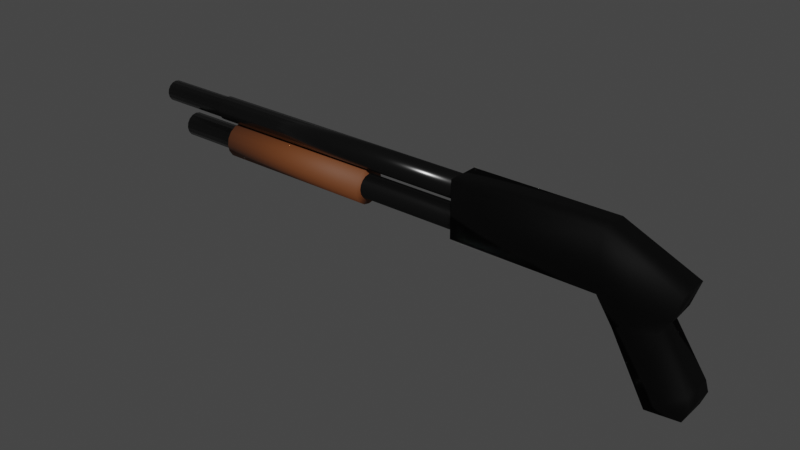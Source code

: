 # Source: shotgun.blend  (saved by Blender 3.5.10; exported with 4.5.12 LTS)
import bpy
from mathutils import Matrix  # noqa: F401  (used for matrix-valued properties, if any)

bpy.ops.wm.read_factory_settings(use_empty=True)
scene = bpy.context.scene
scene.name = 'Scene'

# ---- collections
col_collection = bpy.data.collections.new('Collection'); scene.collection.children.link(col_collection)

# ---- materials (node trees are filled in below, after node groups)
mat_wood = bpy.data.materials.new('Wood')
mat_wood.alpha_threshold = 0.0
mat_wood.use_transparent_shadow = False
mat_wood.roughness = 0.5
mat_wood.line_color = (0.0, 0.0, 0.0, 1.0)
mat_housing = bpy.data.materials.new('Housing')
mat_housing.use_transparent_shadow = False
mat_barrel = bpy.data.materials.new('Barrel')
mat_barrel.use_transparent_shadow = False

# ---- material node trees
mat_wood.use_nodes = True; mat_wood.node_tree.nodes.clear()
_N = mat_wood.node_tree.nodes; _L = mat_wood.node_tree.links
n0 = _N.new('ShaderNodeOutputMaterial'); n0.name = 'Material Output'; n0.location = (300, 300)
n1 = _N.new('ShaderNodeBsdfPrincipled'); n1.name = 'Principled BSDF'; n1.location = (10, 300)
n1.distribution = 'GGX'
n1.subsurface_method = 'RANDOM_WALK_SKIN'
n1.inputs[0].default_value = (0.1413, 0.04032, 0.008422, 1.0)
n1.inputs[2].default_value = 0.6835
n1.inputs[3].default_value = 1.45
n1.inputs[13].default_value = 0.5367
n1.inputs[27].default_value = (0.0, 0.0, 0.0, 1.0)
n1.inputs[28].default_value = 1.0
_L.new(n1.outputs[0], n0.inputs[0])
n0.is_active_output = True
mat_housing.use_nodes = True; mat_housing.node_tree.nodes.clear()
_N = mat_housing.node_tree.nodes; _L = mat_housing.node_tree.links
n0 = _N.new('ShaderNodeBsdfPrincipled'); n0.name = 'Principled BSDF'; n0.location = (10, 300)
n0.distribution = 'GGX'
n0.subsurface_method = 'RANDOM_WALK_SKIN'
n0.inputs[0].default_value = (0.0, 0.0, 0.0, 1.0)
n0.inputs[2].default_value = 0.7294
n0.inputs[3].default_value = 1.45
n0.inputs[13].default_value = 0.1697
n0.inputs[27].default_value = (0.0, 0.0, 0.0, 1.0)
n0.inputs[28].default_value = 1.0
n1 = _N.new('ShaderNodeOutputMaterial'); n1.name = 'Material Output'; n1.location = (300, 300)
_L.new(n0.outputs[0], n1.inputs[0])
n1.is_active_output = True
mat_barrel.use_nodes = True; mat_barrel.node_tree.nodes.clear()
_N = mat_barrel.node_tree.nodes; _L = mat_barrel.node_tree.links
n0 = _N.new('ShaderNodeBsdfPrincipled'); n0.name = 'Principled BSDF'; n0.location = (10, 300)
n0.distribution = 'GGX'
n0.subsurface_method = 'RANDOM_WALK_SKIN'
n0.inputs[0].default_value = (0.01834, 0.01834, 0.01834, 1.0)
n0.inputs[1].default_value = 0.8073
n0.inputs[2].default_value = 0.2064
n0.inputs[3].default_value = 1.45
n0.inputs[13].default_value = 0.8486
n0.inputs[27].default_value = (0.0, 0.0, 0.0, 1.0)
n0.inputs[28].default_value = 1.0
n1 = _N.new('ShaderNodeOutputMaterial'); n1.name = 'Material Output'; n1.location = (300, 300)
_L.new(n0.outputs[0], n1.inputs[0])
n1.is_active_output = True

# ---- world
world_world = bpy.data.worlds.new('World'); scene.world = world_world
world_world.use_nodes = True; world_world.node_tree.nodes.clear()
_N = world_world.node_tree.nodes; _L = world_world.node_tree.links
n0 = _N.new('ShaderNodeOutputWorld'); n0.name = 'World Output'; n0.location = (300, 300)
n1 = _N.new('ShaderNodeBackground'); n1.name = 'Background'; n1.location = (10, 300)
n1.inputs[0].default_value = (0.05088, 0.05088, 0.05088, 1.0)
_L.new(n1.outputs[0], n0.inputs[0])
n0.is_active_output = True
world_world.color = (0.05088, 0.05088, 0.05088)
world_world.use_sun_shadow = False
world_world.sun_shadow_jitter_overblur = 0.0

# ---- meshes
me_cube = bpy.data.meshes.new('Cube')
me_cube.from_pydata([(0.1502, -0.02, 0.03104), (0.1502, 0.02, 0.03104), (0.1502, -0.02, -0.03928), (0.1502, 0.02, -0.03928), (-0.03016, -0.02, 0.03104), (-0.03016, 0.02, 0.03104), (-0.03016, -0.02, -0.03928), (-0.03016, 0.02, -0.03928), (0.2402, -0.02, -0.008963), (0.2402, 0.02, -0.008962), (0.2302, -0.02, -0.03928), (0.2302, 0.02, -0.03928), (0.1702, -0.02, -0.06928), (0.1702, 0.02, -0.06928), (0.2193, -0.02, -0.05845), (0.2193, 0.02, -0.05845), (0.2139, -0.02, -0.1479), (0.2139, 0.02, -0.1479), (0.2574, -0.02, -0.114), (0.2574, 0.02, -0.114), (0.2548, -0.02, -0.1439), (0.2548, 0.02, -0.1439), (0.2613, -0.02, -0.1268), (0.2613, 0.02, -0.1268), (-0.3959, -8.382e-09, 0.02776), (-0.009918, 1.956e-08, 0.02927), (-0.3959, 0.005161, 0.02673), (-0.009918, 0.00574, 0.02813), (-0.3959, 0.009535, 0.02381), (-0.009918, 0.01061, 0.02488), (-0.3959, 0.01246, 0.01943), (-0.009918, 0.01386, 0.02001), (-0.3959, 0.01349, 0.01427), (-0.009918, 0.015, 0.01427), (-0.3959, 0.01246, 0.009111), (-0.009918, 0.01386, 0.008532), (-0.3959, 0.009535, 0.004737), (-0.009918, 0.01061, 0.003665), (-0.3959, 0.005161, 0.001813), (-0.009918, 0.00574, 0.0004138), (-0.3959, -7.218e-09, 0.0007869), (-0.009918, 2.072e-08, -0.000728), (-0.3959, -0.005161, 0.001813), (-0.009918, -0.00574, 0.0004138), (-0.3959, -0.009535, 0.004737), (-0.009918, -0.01061, 0.003665), (-0.3959, -0.01246, 0.009111), (-0.009918, -0.01386, 0.008532), (-0.3959, -0.01349, 0.01427), (-0.009918, -0.015, 0.01427), (-0.3959, -0.01246, 0.01943), (-0.009918, -0.01386, 0.02001), (-0.3959, -0.009535, 0.02381), (-0.009918, -0.01061, 0.02488), (-0.3959, -0.005161, 0.02673), (-0.009918, -0.00574, 0.02813), (-0.3959, -9.08e-09, 0.02927), (-0.3959, 0.00574, 0.02813), (-0.3959, 0.01061, 0.02488), (-0.3959, 0.01386, 0.02001), (-0.3959, 0.015, 0.01427), (-0.3959, 0.01386, 0.008532), (-0.3959, 0.01061, 0.003665), (-0.3959, 0.00574, 0.0004138), (-0.3959, -7.916e-09, -0.000728), (-0.3959, -0.00574, 0.0004138), (-0.3959, -0.01061, 0.003665), (-0.3959, -0.01386, 0.008532), (-0.3959, -0.015, 0.01427), (-0.3959, -0.01386, 0.02001), (-0.3959, -0.01061, 0.02488), (-0.3959, -0.00574, 0.02813), (-0.4941, -8.382e-09, 0.02776), (-0.4941, 0.005161, 0.02673), (-0.4941, 0.009535, 0.02381), (-0.4941, 0.01246, 0.01943), (-0.4941, 0.01349, 0.01427), (-0.4941, 0.01246, 0.009112), (-0.4941, 0.009535, 0.004737), (-0.4941, 0.005161, 0.001813), (-0.4941, -7.218e-09, 0.000787), (-0.4941, -0.005161, 0.001813), (-0.4941, -0.009535, 0.004737), (-0.4941, -0.01246, 0.009112), (-0.4941, -0.01349, 0.01427), (-0.4941, -0.01246, 0.01943), (-0.4941, -0.009535, 0.02381), (-0.4941, -0.005161, 0.02673), (-0.1627, 0.015, -0.02322), (-0.01327, 0.015, -0.02322), (-0.1627, 0.01386, -0.02896), (-0.01327, 0.01386, -0.02896), (-0.1627, 0.01061, -0.03382), (-0.01327, 0.01061, -0.03382), (-0.1627, 0.00574, -0.03707), (-0.01327, 0.00574, -0.03707), (-0.1627, -4.579e-10, -0.03822), (-0.01327, -4.579e-10, -0.03822), (-0.1627, -0.00574, -0.03707), (-0.01327, -0.00574, -0.03707), (-0.1627, -0.01061, -0.03382), (-0.01327, -0.01061, -0.03382), (-0.1627, -0.01386, -0.02896), (-0.01327, -0.01386, -0.02896), (-0.1627, -0.015, -0.02322), (-0.01327, -0.015, -0.02322), (-0.1627, -0.01386, -0.01748), (-0.01327, -0.01386, -0.01748), (-0.1627, -0.01061, -0.01261), (-0.01327, -0.01061, -0.01261), (-0.1627, -0.00574, -0.009357), (-0.01327, -0.00574, -0.009357), (-0.1627, -4.579e-10, -0.008216), (-0.01327, -4.579e-10, -0.008216), (-0.1627, 0.00574, -0.009357), (-0.01327, 0.00574, -0.009357), (-0.1627, 0.01061, -0.01261), (-0.01327, 0.01061, -0.01261), (-0.1627, 0.01386, -0.01748), (-0.01327, 0.01386, -0.01748), (-0.1627, 0.02217, -0.02322), (-0.1627, 0.02048, -0.0317), (-0.1627, 0.01567, -0.03889), (-0.1627, 0.008483, -0.04369), (-0.1627, -6.766e-10, -0.04538), (-0.1627, -0.008483, -0.04369), (-0.1627, -0.01567, -0.03889), (-0.1627, -0.02048, -0.0317), (-0.1627, -0.02217, -0.02322), (-0.1627, -0.02048, -0.01473), (-0.1627, -0.01567, -0.007541), (-0.1627, -0.008483, -0.002736), (-0.1627, -6.766e-10, -0.001049), (-0.1627, 0.008483, -0.002736), (-0.1627, 0.01567, -0.007541), (-0.1627, 0.02048, -0.01473), (-0.3757, 0.02217, -0.02322), (-0.3757, 0.02048, -0.0317), (-0.3757, 0.01567, -0.03889), (-0.3757, 0.008483, -0.04369), (-0.3757, 3.229e-08, -0.04538), (-0.3757, -0.008483, -0.04369), (-0.3757, -0.01567, -0.03889), (-0.3757, -0.02048, -0.0317), (-0.3757, -0.02217, -0.02322), (-0.3757, -0.02048, -0.01473), (-0.3757, -0.01567, -0.007541), (-0.3757, -0.008483, -0.002736), (-0.3757, 3.229e-08, -0.001049), (-0.3757, 0.008483, -0.002736), (-0.3757, 0.01567, -0.007541), (-0.3757, 0.02048, -0.01473), (-0.3757, 0.01534, -0.02322), (-0.3757, 0.01417, -0.02909), (-0.3757, 0.01085, -0.03406), (-0.3757, 0.005871, -0.03739), (-0.3757, 3.253e-08, -0.03856), (-0.3757, -0.00587, -0.03739), (-0.3757, -0.01085, -0.03406), (-0.3757, -0.01417, -0.02909), (-0.3757, -0.01534, -0.02322), (-0.3757, -0.01417, -0.01734), (-0.3757, -0.01085, -0.01237), (-0.3757, -0.00587, -0.009043), (-0.3757, 3.253e-08, -0.007875), (-0.3757, 0.005871, -0.009043), (-0.3757, 0.01085, -0.01237), (-0.3757, 0.01417, -0.01734), (-0.4592, 0.01534, -0.02322), (-0.4592, 0.01417, -0.02909), (-0.4592, 0.01085, -0.03406), (-0.4592, 0.005871, -0.03739), (-0.4592, 7.3e-08, -0.03856), (-0.4592, -0.00587, -0.03739), (-0.4592, -0.01085, -0.03406), (-0.4592, -0.01417, -0.02909), (-0.4592, -0.01534, -0.02322), (-0.4592, -0.01417, -0.01734), (-0.4592, -0.01085, -0.01237), (-0.4592, -0.00587, -0.009043), (-0.4592, 7.3e-08, -0.007875), (-0.4592, 0.005871, -0.009043), (-0.4592, 0.01085, -0.01237), (-0.4592, 0.01417, -0.01734)], [], [(0, 4, 6, 2), (3, 2, 6, 7), (7, 6, 4, 5), (5, 1, 3, 7), (0, 2, 10, 8), (5, 4, 0, 1), (9, 8, 10, 11), (3, 11, 15, 13), (1, 0, 8, 9), (3, 1, 9, 11), (12, 13, 17, 16), (10, 2, 12, 14), (2, 3, 13, 12), (11, 10, 14, 15), (17, 19, 23, 21), (13, 15, 19, 17), (15, 14, 18, 19), (14, 12, 16, 18), (20, 21, 23, 22), (19, 18, 22, 23), (18, 16, 20, 22), (16, 17, 21, 20), (56, 25, 27, 57), (57, 27, 29, 58), (58, 29, 31, 59), (59, 31, 33, 60), (60, 33, 35, 61), (61, 35, 37, 62), (62, 37, 39, 63), (63, 39, 41, 64), (64, 41, 43, 65), (65, 43, 45, 66), (66, 45, 47, 67), (67, 47, 49, 68), (68, 49, 51, 69), (69, 51, 53, 70), (27, 25, 55, 53, 51, 49, 47, 45, 43, 41, 39, 37, 35, 33, 31, 29), (70, 53, 55, 71), (71, 55, 25, 56), (42, 44, 82, 81), (26, 24, 56, 57), (28, 26, 57, 58), (30, 28, 58, 59), (32, 30, 59, 60), (34, 32, 60, 61), (36, 34, 61, 62), (38, 36, 62, 63), (40, 38, 63, 64), (42, 40, 64, 65), (44, 42, 65, 66), (46, 44, 66, 67), (48, 46, 67, 68), (50, 48, 68, 69), (52, 50, 69, 70), (54, 52, 70, 71), (24, 54, 71, 56), (72, 73, 74, 75, 76, 77, 78, 79, 80, 81, 82, 83, 84, 85, 86, 87), (28, 30, 75, 74), (44, 46, 83, 82), (30, 32, 76, 75), (46, 48, 84, 83), (32, 34, 77, 76), (48, 50, 85, 84), (34, 36, 78, 77), (50, 52, 86, 85), (36, 38, 79, 78), (52, 54, 87, 86), (38, 40, 80, 79), (24, 26, 73, 72), (54, 24, 72, 87), (40, 42, 81, 80), (26, 28, 74, 73), (88, 89, 91, 90), (90, 91, 93, 92), (92, 93, 95, 94), (94, 95, 97, 96), (96, 97, 99, 98), (98, 99, 101, 100), (100, 101, 103, 102), (102, 103, 105, 104), (104, 105, 107, 106), (106, 107, 109, 108), (108, 109, 111, 110), (110, 111, 113, 112), (112, 113, 115, 114), (114, 115, 117, 116), (91, 89, 119, 117, 115, 113, 111, 109, 107, 105, 103, 101, 99, 97, 95, 93), (116, 117, 119, 118), (118, 119, 89, 88), (96, 98, 125, 124), (129, 130, 146, 145), (106, 108, 130, 129), (116, 118, 135, 134), (92, 94, 123, 122), (102, 104, 128, 127), (112, 114, 133, 132), (88, 90, 121, 120), (98, 100, 126, 125), (108, 110, 131, 130), (118, 88, 120, 135), (94, 96, 124, 123), (104, 106, 129, 128), (114, 116, 134, 133), (90, 92, 122, 121), (100, 102, 127, 126), (110, 112, 132, 131), (150, 151, 167, 166), (122, 123, 139, 138), (130, 131, 147, 146), (123, 124, 140, 139), (131, 132, 148, 147), (124, 125, 141, 140), (132, 133, 149, 148), (125, 126, 142, 141), (133, 134, 150, 149), (126, 127, 143, 142), (134, 135, 151, 150), (127, 128, 144, 143), (120, 121, 137, 136), (135, 120, 136, 151), (128, 129, 145, 144), (121, 122, 138, 137), (156, 157, 173, 172), (143, 144, 160, 159), (136, 137, 153, 152), (151, 136, 152, 167), (144, 145, 161, 160), (137, 138, 154, 153), (145, 146, 162, 161), (138, 139, 155, 154), (146, 147, 163, 162), (139, 140, 156, 155), (147, 148, 164, 163), (140, 141, 157, 156), (148, 149, 165, 164), (141, 142, 158, 157), (149, 150, 166, 165), (142, 143, 159, 158), (168, 169, 170, 171, 172, 173, 174, 175, 176, 177, 178, 179, 180, 181, 182, 183), (164, 165, 181, 180), (157, 158, 174, 173), (165, 166, 182, 181), (158, 159, 175, 174), (166, 167, 183, 182), (159, 160, 176, 175), (152, 153, 169, 168), (167, 152, 168, 183), (160, 161, 177, 176), (153, 154, 170, 169), (161, 162, 178, 177), (154, 155, 171, 170), (162, 163, 179, 178), (155, 156, 172, 171), (163, 164, 180, 179)])
me_cube.polygons.foreach_set('use_smooth', [True] * 154)
me_cube.polygons.foreach_set('material_index', [1, 1, 1, 1, 1, 1, 1, 1, 1, 1, 1, 1, 1, 1, 1, 1, 1, 1, 1, 1, 1, 1, 2, 2, 2, 2, 2, 2, 2, 2, 2, 2, 2, 2, 2, 2, 2, 2, 2, 2, 2, 2, 2, 2, 2, 2, 2, 2, 2, 2, 2, 2, 2, 2, 2, 2, 2, 2, 2, 2, 2, 2, 2, 2, 2, 2, 2, 2, 2, 2, 2, 2, 2, 2, 2, 2, 2, 2, 2, 2, 2, 2, 2, 2, 2, 2, 0, 2, 2, 0, 0, 0, 0, 0, 0, 0, 0, 0, 0, 0, 0, 0, 0, 0, 0, 0, 0, 0, 0, 0, 0, 0, 0, 0, 0, 0, 0, 0, 0, 0, 0, 0, 2, 0, 0, 0, 0, 0, 0, 0, 0, 0, 0, 0, 0, 0, 0, 0, 2, 2, 2, 2, 2, 2, 2, 2, 2, 2, 2, 2, 2, 2, 2, 2])
_uv = me_cube.uv_layers.new(name='UVMap')
_uv.uv.foreach_set('vector', [0.625, 0.5, 0.875, 0.5, 0.875, 0.75, 0.625, 0.75, 0.375, 0.75, 0.625, 0.75, 0.625, 1.0, 0.375, 1.0, 0.375, 0.0, 0.625, 0.0, 0.625, 0.25, 0.375, 0.25, 0.125, 0.5, 0.375, 0.5, 0.375, 0.75, 0.125, 0.75, 0.625, 0.5, 0.625, 0.75, 0.625, 0.75, 0.625, 0.5, 0.375, 0.25, 0.625, 0.25, 0.625, 0.5, 0.375, 0.5, 0.375, 0.5, 0.625, 0.5, 0.625, 0.75, 0.375, 0.75, 0.375, 0.75, 0.375, 0.75, 0.375, 0.75, 0.375, 0.75, 0.375, 0.5, 0.625, 0.5, 0.625, 0.5, 0.375, 0.5, 0.375, 0.75, 0.375, 0.5, 0.375, 0.5, 0.375, 0.75, 0.625, 0.75, 0.375, 0.75, 0.375, 0.75, 0.625, 0.75, 0.625, 0.75, 0.625, 0.75, 0.625, 0.75, 0.625, 0.75, 0.625, 0.75, 0.375, 0.75, 0.375, 0.75, 0.625, 0.75, 0.375, 0.75, 0.625, 0.75, 0.625, 0.75, 0.375, 0.75, 0.375, 0.75, 0.375, 0.75, 0.375, 0.75, 0.375, 0.75, 0.375, 0.75, 0.375, 0.75, 0.375, 0.75, 0.375, 0.75, 0.375, 0.75, 0.625, 0.75, 0.625, 0.75, 0.375, 0.75, 0.625, 0.75, 0.625, 0.75, 0.625, 0.75, 0.625, 0.75, 0.625, 0.75, 0.375, 0.75, 0.375, 0.75, 0.625, 0.75, 0.375, 0.75, 0.625, 0.75, 0.625, 0.75, 0.375, 0.75, 0.625, 0.75, 0.625, 0.75, 0.625, 0.75, 0.625, 0.75, 0.625, 0.75, 0.375, 0.75, 0.375, 0.75, 0.625, 0.75, 1.0, 0.5, 1.0, 1.0, 0.9375, 1.0, 0.9375, 0.5, 0.9375, 0.5, 0.9375, 1.0, 0.875, 1.0, 0.875, 0.5, 0.875, 0.5, 0.875, 1.0, 0.8125, 1.0, 0.8125, 0.5, 0.8125, 0.5, 0.8125, 1.0, 0.75, 1.0, 0.75, 0.5, 0.75, 0.5, 0.75, 1.0, 0.6875, 1.0, 0.6875, 0.5, 0.6875, 0.5, 0.6875, 1.0, 0.625, 1.0, 0.625, 0.5, 0.625, 0.5, 0.625, 1.0, 0.5625, 1.0, 0.5625, 0.5, 0.5625, 0.5, 0.5625, 1.0, 0.5, 1.0, 0.5, 0.5, 0.5, 0.5, 0.5, 1.0, 0.4375, 1.0, 0.4375, 0.5, 0.4375, 0.5, 0.4375, 1.0, 0.375, 1.0, 0.375, 0.5, 0.375, 0.5, 0.375, 1.0, 0.3125, 1.0, 0.3125, 0.5, 0.3125, 0.5, 0.3125, 1.0, 0.25, 1.0, 0.25, 0.5, 0.25, 0.5, 0.25, 1.0, 0.1875, 1.0, 0.1875, 0.5, 0.1875, 0.5, 0.1875, 1.0, 0.125, 1.0, 0.125, 0.5, 0.3418, 0.4717, 0.25, 0.49, 0.1582, 0.4717, 0.08029, 0.4197, 0.02827, 0.3418, 0.01, 0.25, 0.02827, 0.1582, 0.08029, 0.08029, 0.1582, 0.02827, 0.25, 0.01, 0.3418, 0.02827, 0.4197, 0.08029, 0.4717, 0.1582, 0.49, 0.25, 0.4717, 0.3418, 0.4197, 0.4197, 0.125, 0.5, 0.125, 1.0, 0.0625, 1.0, 0.0625, 0.5, 0.0625, 0.5, 0.0625, 1.0, 0.0, 1.0, 0.0, 0.5, 0.6674, 0.05066, 0.5974, 0.09743, 0.5974, 0.09743, 0.6674, 0.05066, 0.8326, 0.4493, 0.75, 0.4658, 0.75, 0.49, 0.8418, 0.4717, 0.9026, 0.4026, 0.8326, 0.4493, 0.8418, 0.4717, 0.9197, 0.4197, 0.9493, 0.3326, 0.9026, 0.4026, 0.9197, 0.4197, 0.9717, 0.3418, 0.9658, 0.25, 0.9493, 0.3326, 0.9717, 0.3418, 0.99, 0.25, 0.9493, 0.1674, 0.9658, 0.25, 0.99, 0.25, 0.9717, 0.1582, 0.9026, 0.09743, 0.9493, 0.1674, 0.9717, 0.1582, 0.9197, 0.08029, 0.8326, 0.05066, 0.9026, 0.09743, 0.9197, 0.08029, 0.8418, 0.02827, 0.75, 0.03424, 0.8326, 0.05066, 0.8418, 0.02827, 0.75, 0.01, 0.6674, 0.05066, 0.75, 0.03424, 0.75, 0.01, 0.6582, 0.02827, 0.5974, 0.09743, 0.6674, 0.05066, 0.6582, 0.02827, 0.5803, 0.08029, 0.5507, 0.1674, 0.5974, 0.09743, 0.5803, 0.08029, 0.5283, 0.1582, 0.5342, 0.25, 0.5507, 0.1674, 0.5283, 0.1582, 0.51, 0.25, 0.5507, 0.3326, 0.5342, 0.25, 0.51, 0.25, 0.5283, 0.3418, 0.5974, 0.4026, 0.5507, 0.3326, 0.5283, 0.3418, 0.5803, 0.4197, 0.6674, 0.4493, 0.5974, 0.4026, 0.5803, 0.4197, 0.6582, 0.4717, 0.75, 0.4658, 0.6674, 0.4493, 0.6582, 0.4717, 0.75, 0.49, 0.75, 0.4658, 0.8326, 0.4493, 0.9026, 0.4026, 0.9493, 0.3326, 0.9658, 0.25, 0.9493, 0.1674, 0.9026, 0.09743, 0.8326, 0.05066, 0.75, 0.03424, 0.6674, 0.05066, 0.5974, 0.09743, 0.5507, 0.1674, 0.5342, 0.25, 0.5507, 0.3326, 0.5974, 0.4026, 0.6674, 0.4493, 0.9026, 0.4026, 0.9493, 0.3326, 0.9493, 0.3326, 0.9026, 0.4026, 0.5974, 0.09743, 0.5507, 0.1674, 0.5507, 0.1674, 0.5974, 0.09743, 0.9493, 0.3326, 0.9658, 0.25, 0.9658, 0.25, 0.9493, 0.3326, 0.5507, 0.1674, 0.5342, 0.25, 0.5342, 0.25, 0.5507, 0.1674, 0.9658, 0.25, 0.9493, 0.1674, 0.9493, 0.1674, 0.9658, 0.25, 0.5342, 0.25, 0.5507, 0.3326, 0.5507, 0.3326, 0.5342, 0.25, 0.9493, 0.1674, 0.9026, 0.09743, 0.9026, 0.09743, 0.9493, 0.1674, 0.5507, 0.3326, 0.5974, 0.4026, 0.5974, 0.4026, 0.5507, 0.3326, 0.9026, 0.09743, 0.8326, 0.05066, 0.8326, 0.05066, 0.9026, 0.09743, 0.5974, 0.4026, 0.6674, 0.4493, 0.6674, 0.4493, 0.5974, 0.4026, 0.8326, 0.05066, 0.75, 0.03424, 0.75, 0.03424, 0.8326, 0.05066, 0.75, 0.4658, 0.8326, 0.4493, 0.8326, 0.4493, 0.75, 0.4658, 0.6674, 0.4493, 0.75, 0.4658, 0.75, 0.4658, 0.6674, 0.4493, 0.75, 0.03424, 0.6674, 0.05066, 0.6674, 0.05066, 0.75, 0.03424, 0.8326, 0.4493, 0.9026, 0.4026, 0.9026, 0.4026, 0.8326, 0.4493, 1.0, 0.5, 1.0, 1.0, 0.9375, 1.0, 0.9375, 0.5, 0.9375, 0.5, 0.9375, 1.0, 0.875, 1.0, 0.875, 0.5, 0.875, 0.5, 0.875, 1.0, 0.8125, 1.0, 0.8125, 0.5, 0.8125, 0.5, 0.8125, 1.0, 0.75, 1.0, 0.75, 0.5, 0.75, 0.5, 0.75, 1.0, 0.6875, 1.0, 0.6875, 0.5, 0.6875, 0.5, 0.6875, 1.0, 0.625, 1.0, 0.625, 0.5, 0.625, 0.5, 0.625, 1.0, 0.5625, 1.0, 0.5625, 0.5, 0.5625, 0.5, 0.5625, 1.0, 0.5, 1.0, 0.5, 0.5, 0.5, 0.5, 0.5, 1.0, 0.4375, 1.0, 0.4375, 0.5, 0.4375, 0.5, 0.4375, 1.0, 0.375, 1.0, 0.375, 0.5, 0.375, 0.5, 0.375, 1.0, 0.3125, 1.0, 0.3125, 0.5, 0.3125, 0.5, 0.3125, 1.0, 0.25, 1.0, 0.25, 0.5, 0.25, 0.5, 0.25, 1.0, 0.1875, 1.0, 0.1875, 0.5, 0.1875, 0.5, 0.1875, 1.0, 0.125, 1.0, 0.125, 0.5, 0.3418, 0.4717, 0.25, 0.49, 0.1582, 0.4717, 0.08029, 0.4197, 0.02827, 0.3418, 0.01, 0.25, 0.02827, 0.1582, 0.08029, 0.08029, 0.1582, 0.02827, 0.25, 0.01, 0.3418, 0.02827, 0.4197, 0.08029, 0.4717, 0.1582, 0.49, 0.25, 0.4717, 0.3418, 0.4197, 0.4197, 0.125, 0.5, 0.125, 1.0, 0.0625, 1.0, 0.0625, 0.5, 0.0625, 0.5, 0.0625, 1.0, 0.0, 1.0, 0.0, 0.5, 0.75, 0.5, 0.6875, 0.5, 0.6875, 0.5, 0.75, 0.5, 0.4375, 0.5, 0.375, 0.5, 0.375, 0.5, 0.4375, 0.5, 0.4375, 0.5, 0.375, 0.5, 0.375, 0.5, 0.4375, 0.5, 0.125, 0.5, 0.0625, 0.5, 0.0625, 0.5, 0.125, 0.5, 0.875, 0.5, 0.8125, 0.5, 0.8125, 0.5, 0.875, 0.5, 0.5625, 0.5, 0.5, 0.5, 0.5, 0.5, 0.5625, 0.5, 0.25, 0.5, 0.1875, 0.5, 0.1875, 0.5, 0.25, 0.5, 1.0, 0.5, 0.9375, 0.5, 0.9375, 0.5, 1.0, 0.5, 0.6875, 0.5, 0.625, 0.5, 0.625, 0.5, 0.6875, 0.5, 0.375, 0.5, 0.3125, 0.5, 0.3125, 0.5, 0.375, 0.5, 0.0625, 0.5, 0.0, 0.5, 0.0, 0.5, 0.0625, 0.5, 0.8125, 0.5, 0.75, 0.5, 0.75, 0.5, 0.8125, 0.5, 0.5, 0.5, 0.4375, 0.5, 0.4375, 0.5, 0.5, 0.5, 0.1875, 0.5, 0.125, 0.5, 0.125, 0.5, 0.1875, 0.5, 0.9375, 0.5, 0.875, 0.5, 0.875, 0.5, 0.9375, 0.5, 0.625, 0.5, 0.5625, 0.5, 0.5625, 0.5, 0.625, 0.5, 0.3125, 0.5, 0.25, 0.5, 0.25, 0.5, 0.3125, 0.5, 0.125, 0.5, 0.0625, 0.5, 0.0625, 0.5, 0.125, 0.5, 0.875, 0.5, 0.8125, 0.5, 0.8125, 0.5, 0.875, 0.5, 0.375, 0.5, 0.3125, 0.5, 0.3125, 0.5, 0.375, 0.5, 0.8125, 0.5, 0.75, 0.5, 0.75, 0.5, 0.8125, 0.5, 0.3125, 0.5, 0.25, 0.5, 0.25, 0.5, 0.3125, 0.5, 0.75, 0.5, 0.6875, 0.5, 0.6875, 0.5, 0.75, 0.5, 0.25, 0.5, 0.1875, 0.5, 0.1875, 0.5, 0.25, 0.5, 0.6875, 0.5, 0.625, 0.5, 0.625, 0.5, 0.6875, 0.5, 0.1875, 0.5, 0.125, 0.5, 0.125, 0.5, 0.1875, 0.5, 0.625, 0.5, 0.5625, 0.5, 0.5625, 0.5, 0.625, 0.5, 0.125, 0.5, 0.0625, 0.5, 0.0625, 0.5, 0.125, 0.5, 0.5625, 0.5, 0.5, 0.5, 0.5, 0.5, 0.5625, 0.5, 1.0, 0.5, 0.9375, 0.5, 0.9375, 0.5, 1.0, 0.5, 0.0625, 0.5, 0.0, 0.5, 0.0, 0.5, 0.0625, 0.5, 0.5, 0.5, 0.4375, 0.5, 0.4375, 0.5, 0.5, 0.5, 0.9375, 0.5, 0.875, 0.5, 0.875, 0.5, 0.9375, 0.5, 0.75, 0.5, 0.6875, 0.5, 0.6875, 0.5, 0.75, 0.5, 0.5625, 0.5, 0.5, 0.5, 0.5, 0.5, 0.5625, 0.5, 1.0, 0.5, 0.9375, 0.5, 0.9375, 0.5, 1.0, 0.5, 0.0625, 0.5, 0.0, 0.5, 0.0, 0.5, 0.0625, 0.5, 0.5, 0.5, 0.4375, 0.5, 0.4375, 0.5, 0.5, 0.5, 0.9375, 0.5, 0.875, 0.5, 0.875, 0.5, 0.9375, 0.5, 0.4375, 0.5, 0.375, 0.5, 0.375, 0.5, 0.4375, 0.5, 0.875, 0.5, 0.8125, 0.5, 0.8125, 0.5, 0.875, 0.5, 0.375, 0.5, 0.3125, 0.5, 0.3125, 0.5, 0.375, 0.5, 0.8125, 0.5, 0.75, 0.5, 0.75, 0.5, 0.8125, 0.5, 0.3125, 0.5, 0.25, 0.5, 0.25, 0.5, 0.3125, 0.5, 0.75, 0.5, 0.6875, 0.5, 0.6875, 0.5, 0.75, 0.5, 0.25, 0.5, 0.1875, 0.5, 0.1875, 0.5, 0.25, 0.5, 0.6875, 0.5, 0.625, 0.5, 0.625, 0.5, 0.6875, 0.5, 0.1875, 0.5, 0.125, 0.5, 0.125, 0.5, 0.1875, 0.5, 0.625, 0.5, 0.5625, 0.5, 0.5625, 0.5, 0.625, 0.5, 0.75, 0.49, 0.8418, 0.4717, 0.9197, 0.4197, 0.9717, 0.3418, 0.99, 0.25, 0.9717, 0.1582, 0.9197, 0.08029, 0.8418, 0.02827, 0.75, 0.01, 0.6582, 0.02827, 0.5803, 0.08029, 0.5283, 0.1582, 0.51, 0.25, 0.5283, 0.3418, 0.5803, 0.4197, 0.6582, 0.4717, 0.25, 0.5, 0.1875, 0.5, 0.1875, 0.5, 0.25, 0.5, 0.6875, 0.5, 0.625, 0.5, 0.625, 0.5, 0.6875, 0.5, 0.1875, 0.5, 0.125, 0.5, 0.125, 0.5, 0.1875, 0.5, 0.625, 0.5, 0.5625, 0.5, 0.5625, 0.5, 0.625, 0.5, 0.125, 0.5, 0.0625, 0.5, 0.0625, 0.5, 0.125, 0.5, 0.5625, 0.5, 0.5, 0.5, 0.5, 0.5, 0.5625, 0.5, 1.0, 0.5, 0.9375, 0.5, 0.9375, 0.5, 1.0, 0.5, 0.0625, 0.5, 0.0, 0.5, 0.0, 0.5, 0.0625, 0.5, 0.5, 0.5, 0.4375, 0.5, 0.4375, 0.5, 0.5, 0.5, 0.9375, 0.5, 0.875, 0.5, 0.875, 0.5, 0.9375, 0.5, 0.4375, 0.5, 0.375, 0.5, 0.375, 0.5, 0.4375, 0.5, 0.875, 0.5, 0.8125, 0.5, 0.8125, 0.5, 0.875, 0.5, 0.375, 0.5, 0.3125, 0.5, 0.3125, 0.5, 0.375, 0.5, 0.8125, 0.5, 0.75, 0.5, 0.75, 0.5, 0.8125, 0.5, 0.3125, 0.5, 0.25, 0.5, 0.25, 0.5, 0.3125, 0.5])
me_cube.materials.append(mat_wood)
me_cube.materials.append(mat_housing)
me_cube.materials.append(mat_barrel)
me_cube.use_mirror_vertex_groups = False
me_cube.update()

# ---- objects
ob_cube = bpy.data.objects.new('Cube', me_cube)
ob_empty = bpy.data.objects.new('Empty', None)

# ---- transforms, parenting, visibility, modifiers, constraints
ob_cube.location = (-0.1942, 0.0, 0.02662)
ob_cube.lock_rotations_4d = False
ob_cube.empty_display_type = 'ARROWS'
ob_cube.lineart.crease_threshold = 0.0
ob_empty.location = (-0.31, 0.0, -0.02662)
ob_empty.rotation_euler = (1.571, -0.0, 0.0)
ob_empty.scale = (0.167, 0.167, 0.167)
ob_empty.empty_display_type = 'IMAGE'
ob_empty.empty_display_size = 5.0

# ---- collection membership
col_collection.objects.link(ob_cube)
col_collection.objects.link(ob_empty)

# ---- scene / render settings (as saved in the file)
scene.frame_start = 1; scene.frame_end = 250; scene.frame_set(1)
scene.render.engine = 'BLENDER_EEVEE_NEXT'
scene.cycles.sampling_pattern = 'TABULATED_SOBOL'
scene.view_settings.view_transform = 'Filmic'
bpy.context.view_layer.update()

# ---- added for rendering (the .blend has no active camera and no usable light): camera, sun
cam_auto = bpy.data.cameras.new('AutoCamera')
cam_auto.lens = 50.0
cam_auto.sensor_width = 36.0
cam_auto.clip_end = 1000.0
ob_auto_camera = bpy.data.objects.new('AutoCamera', cam_auto)
scene.collection.objects.link(ob_auto_camera)
ob_auto_camera.location = (0.408807, -0.863245, 0.54368)
ob_auto_camera.rotation_euler = (1.09748, -7.21219e-08, 0.694738)
scene.camera = ob_auto_camera
light_auto_sun = bpy.data.lights.new('AutoSun', 'SUN')
light_auto_sun.energy = 3.0
light_auto_sun.angle = 0.0523599
ob_auto_sun = bpy.data.objects.new('AutoSun', light_auto_sun)
scene.collection.objects.link(ob_auto_sun)
ob_auto_sun.rotation_euler = (0.872665, 0.174533, 0.523599)
bpy.context.view_layer.update()

